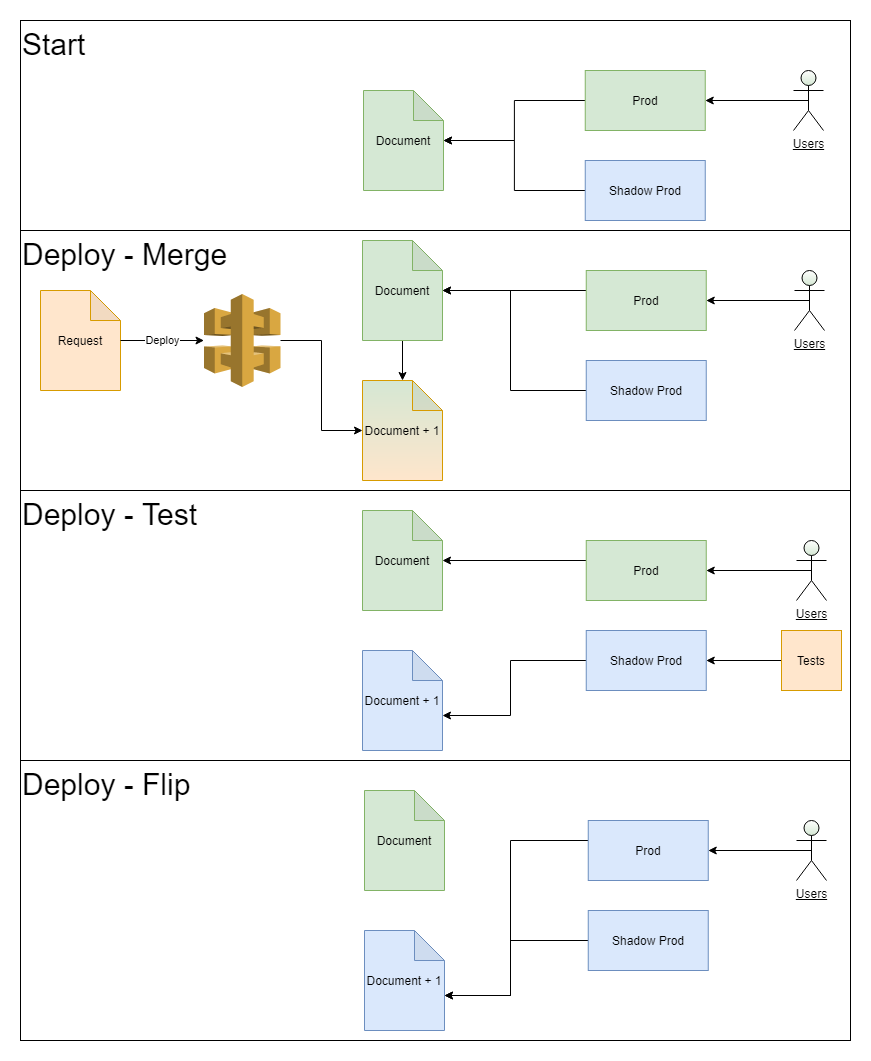

The diagram above was exported from draw.io. Its source (the exported page's mxGraphModel, read from the mxfile embedded in the PNG):
<mxGraphModel dx="2062" dy="1122" grid="1" gridSize="10" guides="1" tooltips="1" connect="1" arrows="1" fold="1" page="1" pageScale="1" pageWidth="850" pageHeight="1100" math="0" shadow="0">
  <root>
    <mxCell id="0" />
    <mxCell id="1" parent="0" />
    <mxCell id="2" value="Deploy - Flip" style="rounded=0;whiteSpace=wrap;html=1;align=left;verticalAlign=top;fontSize=30;" vertex="1" parent="1">
      <mxGeometry x="40" y="2990" width="830" height="280" as="geometry" />
    </mxCell>
    <mxCell id="3" value="Deploy - Test" style="rounded=0;whiteSpace=wrap;html=1;align=left;verticalAlign=top;fontSize=30;" vertex="1" parent="1">
      <mxGeometry x="40" y="2720" width="830" height="270" as="geometry" />
    </mxCell>
    <mxCell id="4" value="Deploy - Merge" style="rounded=0;whiteSpace=wrap;html=1;align=left;verticalAlign=top;fontSize=30;" vertex="1" parent="1">
      <mxGeometry x="40" y="2460" width="830" height="260" as="geometry" />
    </mxCell>
    <mxCell id="5" value="Start" style="rounded=0;whiteSpace=wrap;html=1;align=left;verticalAlign=top;fontSize=30;" vertex="1" parent="1">
      <mxGeometry x="40" y="2250" width="830" height="210" as="geometry" />
    </mxCell>
    <mxCell id="6" value="Document" style="shape=note;whiteSpace=wrap;html=1;backgroundOutline=1;darkOpacity=0.05;fillColor=#d5e8d4;strokeColor=#82b366;" vertex="1" parent="1">
      <mxGeometry x="383" y="2320" width="80" height="100" as="geometry" />
    </mxCell>
    <mxCell id="7" style="edgeStyle=orthogonalEdgeStyle;rounded=0;jumpStyle=arc;orthogonalLoop=1;jettySize=auto;html=1;" edge="1" source="8" target="6" parent="1">
      <mxGeometry relative="1" as="geometry" />
    </mxCell>
    <mxCell id="8" value="Prod" style="rounded=0;whiteSpace=wrap;html=1;fillColor=#d5e8d4;strokeColor=#82b366;" vertex="1" parent="1">
      <mxGeometry x="604.75" y="2300" width="120" height="60" as="geometry" />
    </mxCell>
    <mxCell id="9" style="edgeStyle=orthogonalEdgeStyle;rounded=0;jumpStyle=arc;orthogonalLoop=1;jettySize=auto;html=1;" edge="1" source="10" target="6" parent="1">
      <mxGeometry relative="1" as="geometry" />
    </mxCell>
    <mxCell id="10" value="Shadow Prod" style="rounded=0;whiteSpace=wrap;html=1;fillColor=#dae8fc;strokeColor=#6c8ebf;" vertex="1" parent="1">
      <mxGeometry x="604.75" y="2390" width="120" height="60" as="geometry" />
    </mxCell>
    <mxCell id="11" style="edgeStyle=orthogonalEdgeStyle;rounded=0;jumpStyle=arc;orthogonalLoop=1;jettySize=auto;html=1;" edge="1" source="12" target="21" parent="1">
      <mxGeometry relative="1" as="geometry" />
    </mxCell>
    <mxCell id="12" value="Document" style="shape=note;whiteSpace=wrap;html=1;backgroundOutline=1;darkOpacity=0.05;fillColor=#d5e8d4;strokeColor=#82b366;" vertex="1" parent="1">
      <mxGeometry x="382" y="2470" width="80" height="100" as="geometry" />
    </mxCell>
    <mxCell id="13" style="edgeStyle=orthogonalEdgeStyle;rounded=0;jumpStyle=arc;orthogonalLoop=1;jettySize=auto;html=1;" edge="1" source="14" target="12" parent="1">
      <mxGeometry relative="1" as="geometry">
        <Array as="points">
          <mxPoint x="560" y="2520" />
          <mxPoint x="560" y="2520" />
        </Array>
      </mxGeometry>
    </mxCell>
    <mxCell id="14" value="Prod" style="rounded=0;whiteSpace=wrap;html=1;fillColor=#d5e8d4;strokeColor=#82b366;" vertex="1" parent="1">
      <mxGeometry x="605.75" y="2500" width="120" height="60" as="geometry" />
    </mxCell>
    <mxCell id="15" style="edgeStyle=orthogonalEdgeStyle;rounded=0;jumpStyle=arc;orthogonalLoop=1;jettySize=auto;html=1;" edge="1" source="16" target="12" parent="1">
      <mxGeometry relative="1" as="geometry">
        <Array as="points">
          <mxPoint x="530" y="2620" />
          <mxPoint x="530" y="2520" />
        </Array>
      </mxGeometry>
    </mxCell>
    <mxCell id="16" value="Shadow Prod" style="rounded=0;whiteSpace=wrap;html=1;fillColor=#dae8fc;strokeColor=#6c8ebf;" vertex="1" parent="1">
      <mxGeometry x="605.75" y="2590" width="120" height="60" as="geometry" />
    </mxCell>
    <mxCell id="17" style="edgeStyle=orthogonalEdgeStyle;rounded=0;jumpStyle=arc;orthogonalLoop=1;jettySize=auto;html=1;startArrow=none;entryX=0;entryY=0.5;entryDx=0;entryDy=0;entryPerimeter=0;" edge="1" source="19" target="21" parent="1">
      <mxGeometry relative="1" as="geometry" />
    </mxCell>
    <mxCell id="18" value="Request" style="shape=note;whiteSpace=wrap;html=1;backgroundOutline=1;darkOpacity=0.05;fillColor=#ffe6cc;strokeColor=#d79b00;" vertex="1" parent="1">
      <mxGeometry x="60" y="2520" width="80" height="100" as="geometry" />
    </mxCell>
    <mxCell id="19" value="" style="outlineConnect=0;dashed=0;verticalLabelPosition=bottom;verticalAlign=top;align=center;html=1;shape=mxgraph.aws3.api_gateway;fillColor=#D9A741;gradientColor=none;" vertex="1" parent="1">
      <mxGeometry x="223.5" y="2523.5" width="76.5" height="93" as="geometry" />
    </mxCell>
    <mxCell id="20" value="Deploy" style="edgeStyle=orthogonalEdgeStyle;rounded=0;jumpStyle=arc;orthogonalLoop=1;jettySize=auto;html=1;endArrow=classic;endFill=1;" edge="1" source="18" target="19" parent="1">
      <mxGeometry relative="1" as="geometry">
        <mxPoint x="140" y="2570" as="sourcePoint" />
        <mxPoint x="384" y="2570" as="targetPoint" />
      </mxGeometry>
    </mxCell>
    <mxCell id="21" value="Document + 1" style="shape=note;whiteSpace=wrap;html=1;backgroundOutline=1;darkOpacity=0.05;fillColor=#ffe6cc;strokeColor=#d79b00;gradientDirection=north;gradientColor=#D5E8D4;" vertex="1" parent="1">
      <mxGeometry x="382" y="2610" width="80" height="100" as="geometry" />
    </mxCell>
    <mxCell id="22" value="Document" style="shape=note;whiteSpace=wrap;html=1;backgroundOutline=1;darkOpacity=0.05;fillColor=#d5e8d4;strokeColor=#82b366;" vertex="1" parent="1">
      <mxGeometry x="382" y="2740" width="80" height="100" as="geometry" />
    </mxCell>
    <mxCell id="23" style="edgeStyle=orthogonalEdgeStyle;rounded=0;jumpStyle=arc;orthogonalLoop=1;jettySize=auto;html=1;" edge="1" source="24" target="22" parent="1">
      <mxGeometry relative="1" as="geometry">
        <Array as="points">
          <mxPoint x="560" y="2790" />
          <mxPoint x="560" y="2790" />
        </Array>
      </mxGeometry>
    </mxCell>
    <mxCell id="24" value="Prod" style="rounded=0;whiteSpace=wrap;html=1;fillColor=#d5e8d4;strokeColor=#82b366;" vertex="1" parent="1">
      <mxGeometry x="605.75" y="2770" width="120" height="60" as="geometry" />
    </mxCell>
    <mxCell id="25" style="edgeStyle=orthogonalEdgeStyle;rounded=0;jumpStyle=arc;orthogonalLoop=1;jettySize=auto;html=1;entryX=0;entryY=0;entryDx=80;entryDy=65;entryPerimeter=0;" edge="1" source="26" target="27" parent="1">
      <mxGeometry relative="1" as="geometry">
        <Array as="points">
          <mxPoint x="530" y="2890" />
          <mxPoint x="530" y="2945" />
        </Array>
      </mxGeometry>
    </mxCell>
    <mxCell id="26" value="Shadow Prod" style="rounded=0;whiteSpace=wrap;html=1;fillColor=#dae8fc;strokeColor=#6c8ebf;" vertex="1" parent="1">
      <mxGeometry x="605.75" y="2860" width="120" height="60" as="geometry" />
    </mxCell>
    <mxCell id="27" value="Document + 1" style="shape=note;whiteSpace=wrap;html=1;backgroundOutline=1;darkOpacity=0.05;fillColor=#dae8fc;strokeColor=#6c8ebf;" vertex="1" parent="1">
      <mxGeometry x="382" y="2880" width="80" height="100" as="geometry" />
    </mxCell>
    <mxCell id="28" style="edgeStyle=orthogonalEdgeStyle;rounded=0;jumpStyle=arc;orthogonalLoop=1;jettySize=auto;html=1;" edge="1" source="29" target="26" parent="1">
      <mxGeometry relative="1" as="geometry" />
    </mxCell>
    <mxCell id="29" value="Tests" style="rounded=0;whiteSpace=wrap;html=1;fillColor=#ffe6cc;strokeColor=#d79b00;" vertex="1" parent="1">
      <mxGeometry x="801" y="2860" width="60" height="60" as="geometry" />
    </mxCell>
    <mxCell id="30" value="Document" style="shape=note;whiteSpace=wrap;html=1;backgroundOutline=1;darkOpacity=0.05;fillColor=#d5e8d4;strokeColor=#82b366;" vertex="1" parent="1">
      <mxGeometry x="384" y="3020" width="80" height="100" as="geometry" />
    </mxCell>
    <mxCell id="31" style="edgeStyle=orthogonalEdgeStyle;rounded=0;jumpStyle=arc;orthogonalLoop=1;jettySize=auto;html=1;entryX=0;entryY=0;entryDx=80;entryDy=65;entryPerimeter=0;" edge="1" source="32" target="35" parent="1">
      <mxGeometry relative="1" as="geometry">
        <Array as="points">
          <mxPoint x="530" y="3070" />
          <mxPoint x="530" y="3225" />
        </Array>
      </mxGeometry>
    </mxCell>
    <mxCell id="32" value="Prod" style="rounded=0;whiteSpace=wrap;html=1;fillColor=#dae8fc;strokeColor=#6c8ebf;" vertex="1" parent="1">
      <mxGeometry x="607.75" y="3050" width="120" height="60" as="geometry" />
    </mxCell>
    <mxCell id="33" style="edgeStyle=orthogonalEdgeStyle;rounded=0;jumpStyle=arc;orthogonalLoop=1;jettySize=auto;html=1;entryX=0;entryY=0;entryDx=80;entryDy=65;entryPerimeter=0;" edge="1" source="34" target="35" parent="1">
      <mxGeometry relative="1" as="geometry">
        <Array as="points">
          <mxPoint x="530" y="3170" />
          <mxPoint x="530" y="3225" />
        </Array>
      </mxGeometry>
    </mxCell>
    <mxCell id="34" value="Shadow Prod" style="rounded=0;whiteSpace=wrap;html=1;fillColor=#dae8fc;strokeColor=#6c8ebf;" vertex="1" parent="1">
      <mxGeometry x="607.75" y="3140" width="120" height="60" as="geometry" />
    </mxCell>
    <mxCell id="35" value="Document + 1" style="shape=note;whiteSpace=wrap;html=1;backgroundOutline=1;darkOpacity=0.05;fillColor=#dae8fc;strokeColor=#6c8ebf;" vertex="1" parent="1">
      <mxGeometry x="384" y="3160" width="80" height="100" as="geometry" />
    </mxCell>
    <mxCell id="36" style="edgeStyle=orthogonalEdgeStyle;rounded=0;jumpStyle=arc;orthogonalLoop=1;jettySize=auto;html=1;exitX=0.5;exitY=0.5;exitDx=0;exitDy=0;exitPerimeter=0;" edge="1" source="37" target="8" parent="1">
      <mxGeometry relative="1" as="geometry" />
    </mxCell>
    <mxCell id="37" value="Users" style="shape=umlActor;verticalLabelPosition=bottom;verticalAlign=top;html=1;outlineConnect=0;gradientColor=#D5E8D4;fontStyle=4" vertex="1" parent="1">
      <mxGeometry x="813" y="2300" width="30" height="60" as="geometry" />
    </mxCell>
    <mxCell id="38" style="edgeStyle=orthogonalEdgeStyle;rounded=0;jumpStyle=arc;orthogonalLoop=1;jettySize=auto;html=1;exitX=0.5;exitY=0.5;exitDx=0;exitDy=0;exitPerimeter=0;" edge="1" source="39" target="14" parent="1">
      <mxGeometry relative="1" as="geometry">
        <mxPoint x="790" y="2600" as="targetPoint" />
      </mxGeometry>
    </mxCell>
    <mxCell id="39" value="Users" style="shape=umlActor;verticalLabelPosition=bottom;verticalAlign=top;html=1;outlineConnect=0;gradientColor=#D5E8D4;fontStyle=4" vertex="1" parent="1">
      <mxGeometry x="814" y="2500" width="30" height="60" as="geometry" />
    </mxCell>
    <mxCell id="40" style="edgeStyle=orthogonalEdgeStyle;rounded=0;jumpStyle=arc;orthogonalLoop=1;jettySize=auto;html=1;exitX=0.5;exitY=0.5;exitDx=0;exitDy=0;exitPerimeter=0;" edge="1" source="41" target="24" parent="1">
      <mxGeometry relative="1" as="geometry">
        <mxPoint x="727.75" y="2800" as="targetPoint" />
      </mxGeometry>
    </mxCell>
    <mxCell id="41" value="Users" style="shape=umlActor;verticalLabelPosition=bottom;verticalAlign=top;html=1;outlineConnect=0;gradientColor=#D5E8D4;fontStyle=4" vertex="1" parent="1">
      <mxGeometry x="816" y="2770" width="30" height="60" as="geometry" />
    </mxCell>
    <mxCell id="42" style="edgeStyle=orthogonalEdgeStyle;rounded=0;jumpStyle=arc;orthogonalLoop=1;jettySize=auto;html=1;exitX=0.5;exitY=0.5;exitDx=0;exitDy=0;exitPerimeter=0;entryX=1;entryY=0.5;entryDx=0;entryDy=0;" edge="1" source="43" target="32" parent="1">
      <mxGeometry relative="1" as="geometry">
        <mxPoint x="740" y="3080" as="targetPoint" />
      </mxGeometry>
    </mxCell>
    <mxCell id="43" value="Users" style="shape=umlActor;verticalLabelPosition=bottom;verticalAlign=top;html=1;outlineConnect=0;gradientColor=#D5E8D4;fontStyle=4" vertex="1" parent="1">
      <mxGeometry x="816" y="3050" width="30" height="60" as="geometry" />
    </mxCell>
  </root>
</mxGraphModel>